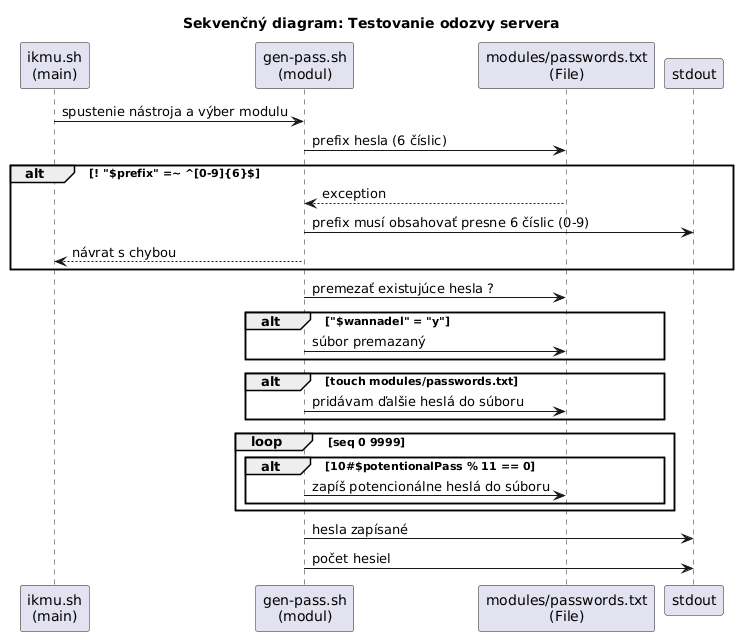

The diagram above was rendered by PlantUML. Its source (embedded in the PNG):
@startuml
title Sekvenčný diagram: Testovanie odozvy servera

participant "ikmu.sh\n(main)" as IKMU
participant "gen-pass.sh\n(modul)" as Modul
participant "modules/passwords.txt\n(File)" as File
participant "stdout" as Console


IKMU -> Modul : spustenie nástroja a výber modulu
Modul -> File : prefix hesla (6 číslic)

alt ! "$prefix" =~ ^[0-9]{6}$
  File --> Modul : exception
  Modul -> Console : prefix musí obsahovať presne 6 číslic (0-9)
  Modul --> IKMU : návrat s chybou 
end

Modul -> File : premezať existujúce hesla ?

alt "$wannadel" = "y" 
  Modul -> File : súbor premazaný
end

alt touch modules/passwords.txt
  Modul -> File : pridávam ďalšie heslá do súboru
end

loop seq 0 9999
  alt 10#$potentionalPass % 11 == 0
    Modul -> File : zapíš potencionálne heslá do súboru
  end
end

Modul -> Console : hesla zapísané
Modul -> Console : počet hesiel
@enduml